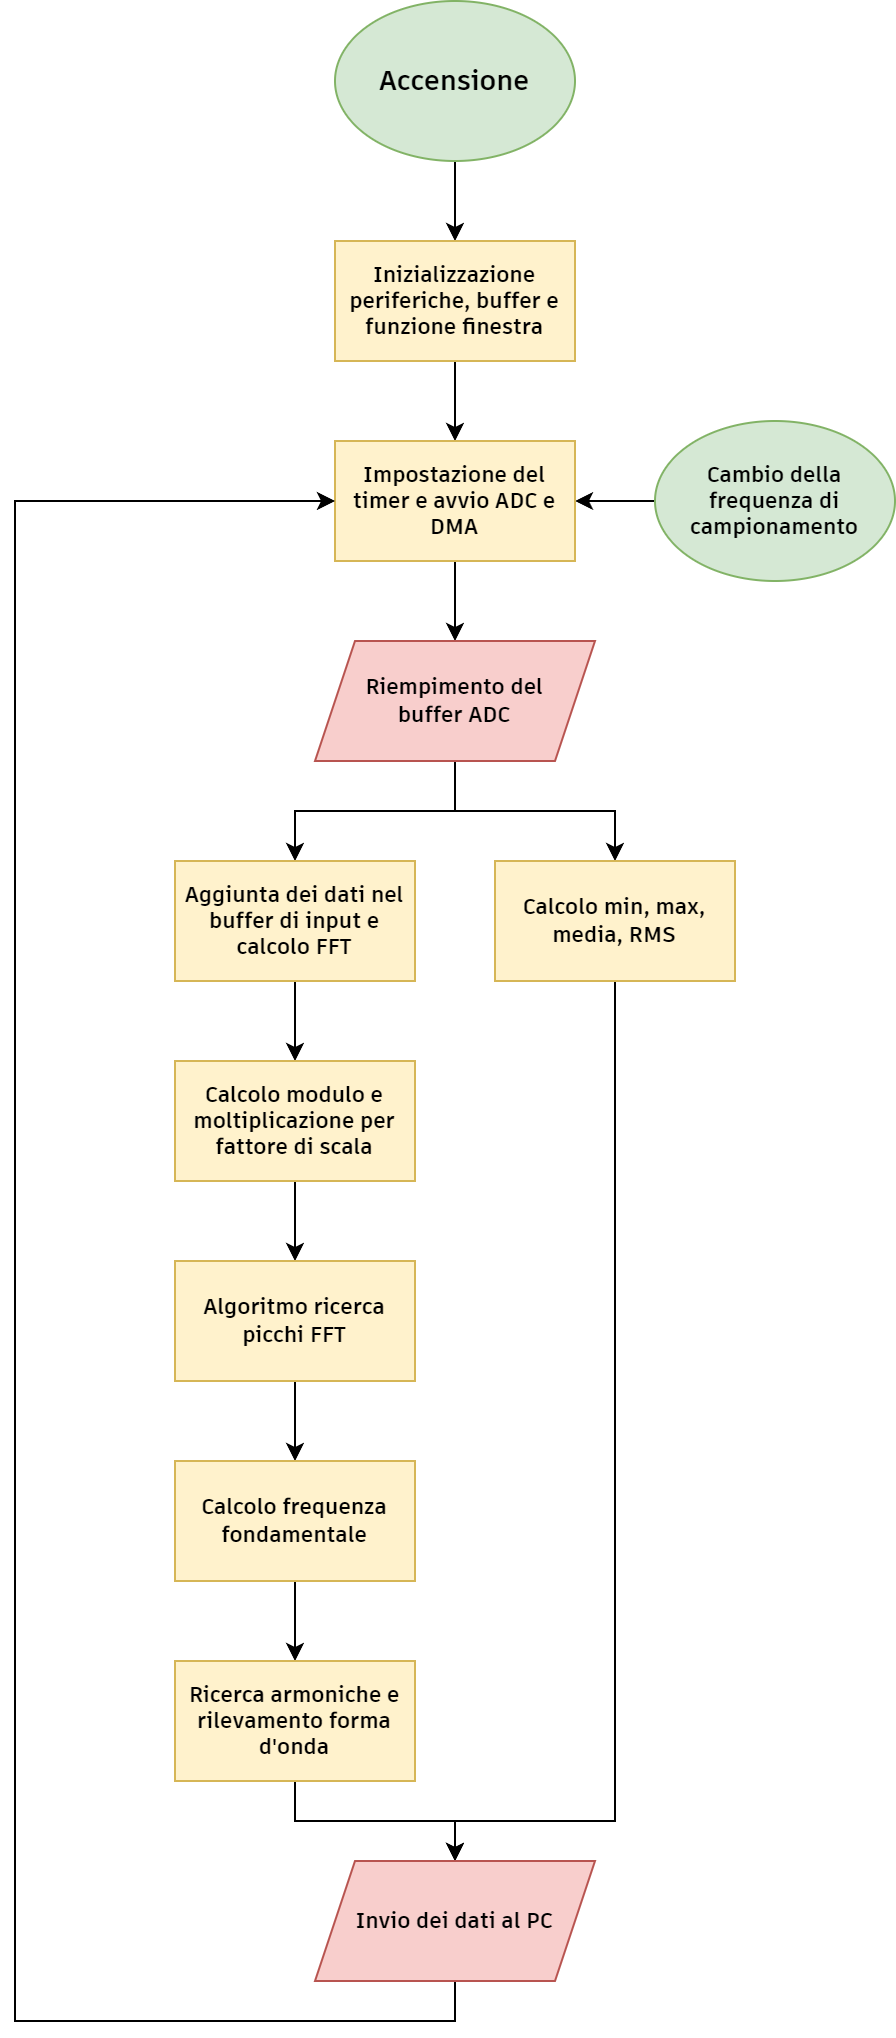

The diagram above was exported from draw.io. Its source (the exported page's mxGraphModel, read from the mxfile embedded in the PNG):
<mxGraphModel dx="1434" dy="836" grid="1" gridSize="10" guides="1" tooltips="1" connect="1" arrows="1" fold="1" page="1" pageScale="1" pageWidth="1654" pageHeight="2336" math="0" shadow="0">
  <root>
    <mxCell id="0" />
    <mxCell id="1" parent="0" />
    <mxCell id="uT8fo_8LZgW7ynWVBJuh-26" value="" style="edgeStyle=orthogonalEdgeStyle;rounded=0;orthogonalLoop=1;jettySize=auto;html=1;fontFamily=Artifakt Element;fontSize=11;fontStyle=1" parent="1" source="uT8fo_8LZgW7ynWVBJuh-2" target="uT8fo_8LZgW7ynWVBJuh-4" edge="1">
      <mxGeometry relative="1" as="geometry" />
    </mxCell>
    <mxCell id="uT8fo_8LZgW7ynWVBJuh-2" value="Accensione" style="ellipse;whiteSpace=wrap;html=1;fontFamily=Artifakt Element;fontSize=14;fontStyle=1;fillColor=#d5e8d4;strokeColor=#82b366;" parent="1" vertex="1">
      <mxGeometry x="680" y="480" width="120" height="80" as="geometry" />
    </mxCell>
    <mxCell id="uT8fo_8LZgW7ynWVBJuh-11" value="" style="edgeStyle=orthogonalEdgeStyle;rounded=0;orthogonalLoop=1;jettySize=auto;html=1;fontFamily=Artifakt Element;fontSize=11;fontStyle=1" parent="1" source="uT8fo_8LZgW7ynWVBJuh-4" target="uT8fo_8LZgW7ynWVBJuh-6" edge="1">
      <mxGeometry relative="1" as="geometry" />
    </mxCell>
    <mxCell id="uT8fo_8LZgW7ynWVBJuh-4" value="Inizializzazione periferiche, buffer e funzione finestra" style="rounded=0;whiteSpace=wrap;html=1;fontFamily=Artifakt Element;fontSize=11;fontStyle=1;fillColor=#fff2cc;strokeColor=#d6b656;" parent="1" vertex="1">
      <mxGeometry x="680" y="600" width="120" height="60" as="geometry" />
    </mxCell>
    <mxCell id="uT8fo_8LZgW7ynWVBJuh-8" value="" style="edgeStyle=orthogonalEdgeStyle;rounded=0;orthogonalLoop=1;jettySize=auto;html=1;fontFamily=Artifakt Element;fontSize=11;fontStyle=1" parent="1" source="uT8fo_8LZgW7ynWVBJuh-5" target="uT8fo_8LZgW7ynWVBJuh-6" edge="1">
      <mxGeometry relative="1" as="geometry" />
    </mxCell>
    <mxCell id="uT8fo_8LZgW7ynWVBJuh-5" value="Cambio della frequenza di campionamento" style="ellipse;whiteSpace=wrap;html=1;fontFamily=Artifakt Element;fontSize=11;fontStyle=1;fillColor=#d5e8d4;strokeColor=#82b366;" parent="1" vertex="1">
      <mxGeometry x="840" y="690" width="120" height="80" as="geometry" />
    </mxCell>
    <mxCell id="uT8fo_8LZgW7ynWVBJuh-21" value="" style="edgeStyle=orthogonalEdgeStyle;rounded=0;orthogonalLoop=1;jettySize=auto;html=1;fontFamily=Artifakt Element;fontSize=11;fontStyle=1" parent="1" source="uT8fo_8LZgW7ynWVBJuh-6" target="uT8fo_8LZgW7ynWVBJuh-7" edge="1">
      <mxGeometry relative="1" as="geometry" />
    </mxCell>
    <mxCell id="uT8fo_8LZgW7ynWVBJuh-6" value="Impostazione del timer e avvio ADC e DMA" style="rounded=0;whiteSpace=wrap;html=1;fontFamily=Artifakt Element;fontSize=11;fontStyle=1;fillColor=#fff2cc;strokeColor=#d6b656;" parent="1" vertex="1">
      <mxGeometry x="680" y="700" width="120" height="60" as="geometry" />
    </mxCell>
    <mxCell id="uT8fo_8LZgW7ynWVBJuh-14" style="edgeStyle=orthogonalEdgeStyle;rounded=0;orthogonalLoop=1;jettySize=auto;html=1;entryX=0.5;entryY=0;entryDx=0;entryDy=0;fontFamily=Artifakt Element;fontSize=11;fontStyle=1" parent="1" source="uT8fo_8LZgW7ynWVBJuh-7" target="uT8fo_8LZgW7ynWVBJuh-12" edge="1">
      <mxGeometry relative="1" as="geometry" />
    </mxCell>
    <mxCell id="uT8fo_8LZgW7ynWVBJuh-15" style="edgeStyle=orthogonalEdgeStyle;rounded=0;orthogonalLoop=1;jettySize=auto;html=1;exitX=0.5;exitY=1;exitDx=0;exitDy=0;entryX=0.5;entryY=0;entryDx=0;entryDy=0;fontFamily=Artifakt Element;fontSize=11;fontStyle=1" parent="1" source="uT8fo_8LZgW7ynWVBJuh-7" target="uT8fo_8LZgW7ynWVBJuh-13" edge="1">
      <mxGeometry relative="1" as="geometry" />
    </mxCell>
    <mxCell id="uT8fo_8LZgW7ynWVBJuh-7" value="Riempimento del&lt;div style=&quot;font-size: 11px;&quot;&gt;buffer ADC&lt;/div&gt;" style="shape=parallelogram;perimeter=parallelogramPerimeter;whiteSpace=wrap;html=1;fixedSize=1;fontFamily=Artifakt Element;fontSize=11;fontStyle=1;fillColor=#f8cecc;strokeColor=#b85450;" parent="1" vertex="1">
      <mxGeometry x="670" y="800" width="140" height="60" as="geometry" />
    </mxCell>
    <mxCell id="uT8fo_8LZgW7ynWVBJuh-27" value="" style="edgeStyle=orthogonalEdgeStyle;rounded=0;orthogonalLoop=1;jettySize=auto;html=1;fontFamily=Artifakt Element;fontSize=11;fontStyle=1" parent="1" source="uT8fo_8LZgW7ynWVBJuh-12" target="uT8fo_8LZgW7ynWVBJuh-17" edge="1">
      <mxGeometry relative="1" as="geometry" />
    </mxCell>
    <mxCell id="uT8fo_8LZgW7ynWVBJuh-12" value="Aggiunta dei dati nel buffer di input e calcolo FFT" style="rounded=0;whiteSpace=wrap;html=1;fontFamily=Artifakt Element;fontSize=11;fontStyle=1;fillColor=#fff2cc;strokeColor=#d6b656;" parent="1" vertex="1">
      <mxGeometry x="600" y="910" width="120" height="60" as="geometry" />
    </mxCell>
    <mxCell id="uT8fo_8LZgW7ynWVBJuh-34" style="edgeStyle=orthogonalEdgeStyle;rounded=0;orthogonalLoop=1;jettySize=auto;html=1;exitX=0.5;exitY=1;exitDx=0;exitDy=0;entryX=0.5;entryY=0;entryDx=0;entryDy=0;fontFamily=Artifakt Element;fontSize=11;fontStyle=1" parent="1" source="uT8fo_8LZgW7ynWVBJuh-13" target="uT8fo_8LZgW7ynWVBJuh-32" edge="1">
      <mxGeometry relative="1" as="geometry">
        <Array as="points">
          <mxPoint x="820" y="1390" />
          <mxPoint x="740" y="1390" />
        </Array>
      </mxGeometry>
    </mxCell>
    <mxCell id="uT8fo_8LZgW7ynWVBJuh-13" value="Calcolo min, max,&lt;div&gt;media, RMS&lt;/div&gt;" style="rounded=0;whiteSpace=wrap;html=1;fontFamily=Artifakt Element;fontSize=11;fontStyle=1;fillColor=#fff2cc;strokeColor=#d6b656;" parent="1" vertex="1">
      <mxGeometry x="760" y="910" width="120" height="60" as="geometry" />
    </mxCell>
    <mxCell id="uT8fo_8LZgW7ynWVBJuh-23" value="" style="edgeStyle=orthogonalEdgeStyle;rounded=0;orthogonalLoop=1;jettySize=auto;html=1;fontFamily=Artifakt Element;fontSize=11;fontStyle=1" parent="1" source="uT8fo_8LZgW7ynWVBJuh-17" target="uT8fo_8LZgW7ynWVBJuh-22" edge="1">
      <mxGeometry relative="1" as="geometry" />
    </mxCell>
    <mxCell id="uT8fo_8LZgW7ynWVBJuh-17" value="Calcolo modulo e moltiplicazione per fattore di scala" style="rounded=0;whiteSpace=wrap;html=1;fontFamily=Artifakt Element;fontSize=11;fontStyle=1;fillColor=#fff2cc;strokeColor=#d6b656;" parent="1" vertex="1">
      <mxGeometry x="600" y="1010" width="120" height="60" as="geometry" />
    </mxCell>
    <mxCell id="uT8fo_8LZgW7ynWVBJuh-25" value="" style="edgeStyle=orthogonalEdgeStyle;rounded=0;orthogonalLoop=1;jettySize=auto;html=1;fontFamily=Artifakt Element;fontSize=11;fontStyle=1" parent="1" source="uT8fo_8LZgW7ynWVBJuh-22" target="uT8fo_8LZgW7ynWVBJuh-24" edge="1">
      <mxGeometry relative="1" as="geometry" />
    </mxCell>
    <mxCell id="uT8fo_8LZgW7ynWVBJuh-22" value="Algoritmo ricerca picchi FFT" style="rounded=0;whiteSpace=wrap;html=1;fontFamily=Artifakt Element;fontSize=11;fontStyle=1;fillColor=#fff2cc;strokeColor=#d6b656;" parent="1" vertex="1">
      <mxGeometry x="600" y="1110" width="120" height="60" as="geometry" />
    </mxCell>
    <mxCell id="uT8fo_8LZgW7ynWVBJuh-29" value="" style="edgeStyle=orthogonalEdgeStyle;rounded=0;orthogonalLoop=1;jettySize=auto;html=1;fontFamily=Artifakt Element;fontSize=11;fontStyle=1" parent="1" source="uT8fo_8LZgW7ynWVBJuh-24" target="uT8fo_8LZgW7ynWVBJuh-28" edge="1">
      <mxGeometry relative="1" as="geometry" />
    </mxCell>
    <mxCell id="uT8fo_8LZgW7ynWVBJuh-24" value="Calcolo frequenza fondamentale" style="rounded=0;whiteSpace=wrap;html=1;fontFamily=Artifakt Element;fontSize=11;fontStyle=1;fillColor=#fff2cc;strokeColor=#d6b656;" parent="1" vertex="1">
      <mxGeometry x="600" y="1210" width="120" height="60" as="geometry" />
    </mxCell>
    <mxCell id="uT8fo_8LZgW7ynWVBJuh-30" style="edgeStyle=orthogonalEdgeStyle;rounded=0;orthogonalLoop=1;jettySize=auto;html=1;entryX=0;entryY=0.5;entryDx=0;entryDy=0;exitX=0.5;exitY=1;exitDx=0;exitDy=0;fontFamily=Artifakt Element;fontSize=11;fontStyle=1" parent="1" source="uT8fo_8LZgW7ynWVBJuh-32" target="uT8fo_8LZgW7ynWVBJuh-6" edge="1">
      <mxGeometry relative="1" as="geometry">
        <Array as="points">
          <mxPoint x="740" y="1490" />
          <mxPoint x="520" y="1490" />
          <mxPoint x="520" y="730" />
        </Array>
      </mxGeometry>
    </mxCell>
    <mxCell id="uT8fo_8LZgW7ynWVBJuh-33" style="edgeStyle=orthogonalEdgeStyle;rounded=0;orthogonalLoop=1;jettySize=auto;html=1;entryX=0.5;entryY=0;entryDx=0;entryDy=0;fontFamily=Artifakt Element;fontSize=11;fontStyle=1" parent="1" source="uT8fo_8LZgW7ynWVBJuh-28" target="uT8fo_8LZgW7ynWVBJuh-32" edge="1">
      <mxGeometry relative="1" as="geometry" />
    </mxCell>
    <mxCell id="uT8fo_8LZgW7ynWVBJuh-28" value="Ricerca armoniche e rilevamento forma d'onda" style="rounded=0;whiteSpace=wrap;html=1;fontFamily=Artifakt Element;fontSize=11;fontStyle=1;fillColor=#fff2cc;strokeColor=#d6b656;" parent="1" vertex="1">
      <mxGeometry x="600" y="1310" width="120" height="60" as="geometry" />
    </mxCell>
    <mxCell id="uT8fo_8LZgW7ynWVBJuh-32" value="Invio dei dati al PC" style="shape=parallelogram;perimeter=parallelogramPerimeter;whiteSpace=wrap;html=1;fixedSize=1;fontFamily=Artifakt Element;fontSize=11;fontStyle=1;fillColor=#f8cecc;strokeColor=#b85450;" parent="1" vertex="1">
      <mxGeometry x="670" y="1410" width="140" height="60" as="geometry" />
    </mxCell>
  </root>
</mxGraphModel>